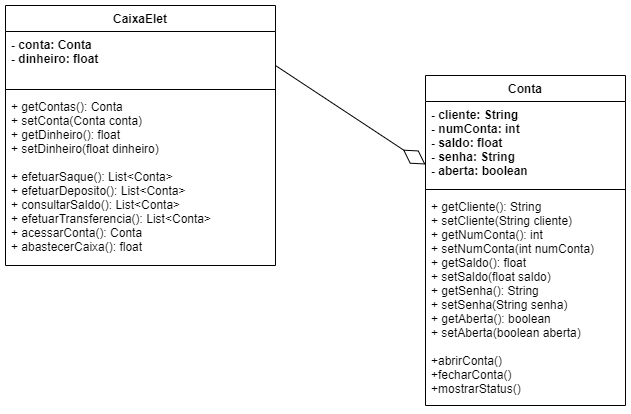

The diagram above was exported from draw.io. Its source (the exported page's mxGraphModel, read from the mxfile embedded in the PNG):
<mxGraphModel dx="1695" dy="1594" grid="1" gridSize="10" guides="1" tooltips="1" connect="1" arrows="1" fold="1" page="1" pageScale="1" pageWidth="827" pageHeight="1169" math="0" shadow="0">
  <root>
    <mxCell id="0" />
    <mxCell id="1" parent="0" />
    <mxCell id="HI5O0UcRksCUGxlkmr8d-1" value="CaixaElet" style="swimlane;fontStyle=1;align=center;verticalAlign=top;childLayout=stackLayout;horizontal=1;startSize=26;horizontalStack=0;resizeParent=1;resizeParentMax=0;resizeLast=0;collapsible=1;marginBottom=0;" parent="1" vertex="1">
      <mxGeometry x="-800" y="-1020" width="270" height="260" as="geometry" />
    </mxCell>
    <mxCell id="HI5O0UcRksCUGxlkmr8d-2" value="- conta: Conta&#10;- dinheiro: float&#10;" style="text;strokeColor=none;fillColor=none;align=left;verticalAlign=top;spacingLeft=4;spacingRight=4;overflow=hidden;rotatable=0;points=[[0,0.5],[1,0.5]];portConstraint=eastwest;fontStyle=1" parent="HI5O0UcRksCUGxlkmr8d-1" vertex="1">
      <mxGeometry y="26" width="270" height="54" as="geometry" />
    </mxCell>
    <mxCell id="HI5O0UcRksCUGxlkmr8d-3" value="" style="line;strokeWidth=1;fillColor=none;align=left;verticalAlign=middle;spacingTop=-1;spacingLeft=3;spacingRight=3;rotatable=0;labelPosition=right;points=[];portConstraint=eastwest;" parent="HI5O0UcRksCUGxlkmr8d-1" vertex="1">
      <mxGeometry y="80" width="270" height="8" as="geometry" />
    </mxCell>
    <mxCell id="HI5O0UcRksCUGxlkmr8d-4" value="+ getContas(): Conta&#10;+ setConta(Conta conta)&#10;+ getDinheiro(): float&#10;+ setDinheiro(float dinheiro)&#10;&#10;+ efetuarSaque(): List&lt;Conta&gt; &#10;+ efetuarDeposito(): List&lt;Conta&gt; &#10;+ consultarSaldo(): List&lt;Conta&gt; &#10;+ efetuarTransferencia(): List&lt;Conta&gt; &#10;+ acessarConta(): Conta&#10;+ abastecerCaixa(): float" style="text;strokeColor=none;fillColor=none;align=left;verticalAlign=top;spacingLeft=4;spacingRight=4;overflow=hidden;rotatable=0;points=[[0,0.5],[1,0.5]];portConstraint=eastwest;fontStyle=0" parent="HI5O0UcRksCUGxlkmr8d-1" vertex="1">
      <mxGeometry y="88" width="270" height="172" as="geometry" />
    </mxCell>
    <mxCell id="HI5O0UcRksCUGxlkmr8d-28" value="Conta" style="swimlane;fontStyle=1;align=center;verticalAlign=top;childLayout=stackLayout;horizontal=1;startSize=26;horizontalStack=0;resizeParent=1;resizeParentMax=0;resizeLast=0;collapsible=1;marginBottom=0;" parent="1" vertex="1">
      <mxGeometry x="-380" y="-950" width="200" height="330" as="geometry" />
    </mxCell>
    <mxCell id="HI5O0UcRksCUGxlkmr8d-29" value="- cliente: String&#10;- numConta: int&#10;- saldo: float&#10;- senha: String&#10;- aberta: boolean" style="text;strokeColor=none;fillColor=none;align=left;verticalAlign=top;spacingLeft=4;spacingRight=4;overflow=hidden;rotatable=0;points=[[0,0.5],[1,0.5]];portConstraint=eastwest;fontStyle=1" parent="HI5O0UcRksCUGxlkmr8d-28" vertex="1">
      <mxGeometry y="26" width="200" height="84" as="geometry" />
    </mxCell>
    <mxCell id="HI5O0UcRksCUGxlkmr8d-30" value="" style="line;strokeWidth=1;fillColor=none;align=left;verticalAlign=middle;spacingTop=-1;spacingLeft=3;spacingRight=3;rotatable=0;labelPosition=right;points=[];portConstraint=eastwest;" parent="HI5O0UcRksCUGxlkmr8d-28" vertex="1">
      <mxGeometry y="110" width="200" height="8" as="geometry" />
    </mxCell>
    <mxCell id="HI5O0UcRksCUGxlkmr8d-31" value="+ getCliente(): String&#10;+ setCliente(String cliente)&#10;+ getNumConta(): int&#10;+ setNumConta(int numConta)&#10;+ getSaldo(): float&#10;+ setSaldo(float saldo)&#10;+ getSenha(): String&#10;+ setSenha(String senha)&#10;+ getAberta(): boolean&#10;+ setAberta(boolean aberta)&#10;&#10;+abrirConta()&#10;+fecharConta()&#10;+mostrarStatus()" style="text;strokeColor=none;fillColor=none;align=left;verticalAlign=top;spacingLeft=4;spacingRight=4;overflow=hidden;rotatable=0;points=[[0,0.5],[1,0.5]];portConstraint=eastwest;" parent="HI5O0UcRksCUGxlkmr8d-28" vertex="1">
      <mxGeometry y="118" width="200" height="212" as="geometry" />
    </mxCell>
    <mxCell id="yhQLAKOuPoe77hIFzs8L-1" value="" style="endArrow=diamondThin;endFill=0;endSize=24;html=1;rounded=0;entryX=0;entryY=0.75;entryDx=0;entryDy=0;entryPerimeter=0;exitX=1;exitY=0.63;exitDx=0;exitDy=0;exitPerimeter=0;" parent="1" source="HI5O0UcRksCUGxlkmr8d-2" target="HI5O0UcRksCUGxlkmr8d-29" edge="1">
      <mxGeometry width="160" relative="1" as="geometry">
        <mxPoint x="-560" y="-860" as="sourcePoint" />
        <mxPoint x="-400" y="-860" as="targetPoint" />
      </mxGeometry>
    </mxCell>
  </root>
</mxGraphModel>